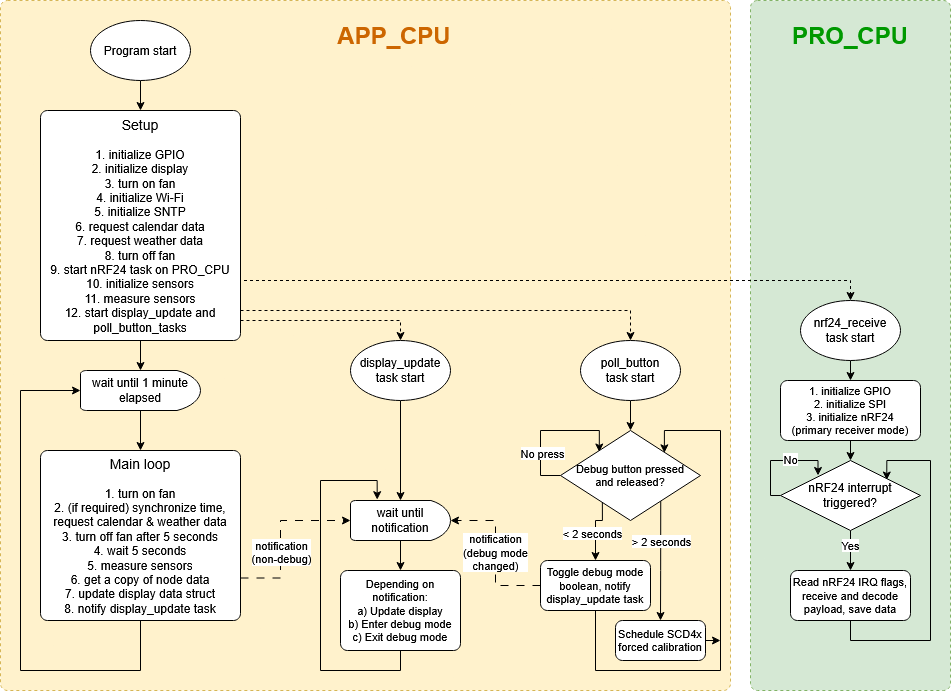

The diagram above was exported from draw.io. Its source (the exported page's mxGraphModel, read from the mxfile embedded in the PNG):
<mxGraphModel dx="2022" dy="752" grid="1" gridSize="10" guides="1" tooltips="1" connect="1" arrows="1" fold="1" page="1" pageScale="1" pageWidth="827" pageHeight="1169" math="0" shadow="0">
  <root>
    <mxCell id="WIyWlLk6GJQsqaUBKTNV-0" />
    <mxCell id="WIyWlLk6GJQsqaUBKTNV-1" parent="WIyWlLk6GJQsqaUBKTNV-0" />
    <mxCell id="8JMaUqoVzFi5IFR0wav9-44" value="" style="rounded=1;whiteSpace=wrap;html=1;absoluteArcSize=1;arcSize=14;strokeWidth=1;dashed=1;fillColor=#d5e8d4;strokeColor=#82b366;" parent="WIyWlLk6GJQsqaUBKTNV-1" vertex="1">
      <mxGeometry x="740" y="140" width="200" height="690" as="geometry" />
    </mxCell>
    <mxCell id="8JMaUqoVzFi5IFR0wav9-42" value="" style="rounded=1;whiteSpace=wrap;html=1;absoluteArcSize=1;arcSize=14;strokeWidth=1;dashed=1;fillColor=#fff2cc;strokeColor=#d6b656;" parent="WIyWlLk6GJQsqaUBKTNV-1" vertex="1">
      <mxGeometry x="-10" y="140" width="730" height="690" as="geometry" />
    </mxCell>
    <mxCell id="8JMaUqoVzFi5IFR0wav9-2" value="" style="edgeStyle=orthogonalEdgeStyle;rounded=0;orthogonalLoop=1;jettySize=auto;html=1;entryX=0.5;entryY=0;entryDx=0;entryDy=0;exitX=0.5;exitY=1;exitDx=0;exitDy=0;exitPerimeter=0;" parent="WIyWlLk6GJQsqaUBKTNV-1" source="8JMaUqoVzFi5IFR0wav9-0" target="8JMaUqoVzFi5IFR0wav9-1" edge="1">
      <mxGeometry relative="1" as="geometry" />
    </mxCell>
    <mxCell id="8JMaUqoVzFi5IFR0wav9-0" value="Program start" style="strokeWidth=1;html=1;shape=mxgraph.flowchart.start_1;whiteSpace=wrap;" parent="WIyWlLk6GJQsqaUBKTNV-1" vertex="1">
      <mxGeometry x="80" y="160" width="100" height="60" as="geometry" />
    </mxCell>
    <mxCell id="8JMaUqoVzFi5IFR0wav9-4" value="" style="edgeStyle=orthogonalEdgeStyle;rounded=0;orthogonalLoop=1;jettySize=auto;html=1;exitX=1;exitY=0.75;exitDx=0;exitDy=0;dashed=1;entryX=0.5;entryY=0;entryDx=0;entryDy=0;entryPerimeter=0;" parent="WIyWlLk6GJQsqaUBKTNV-1" source="8JMaUqoVzFi5IFR0wav9-1" target="8JMaUqoVzFi5IFR0wav9-9" edge="1">
      <mxGeometry relative="1" as="geometry">
        <mxPoint x="680" y="480" as="targetPoint" />
        <Array as="points">
          <mxPoint x="840" y="420" />
        </Array>
      </mxGeometry>
    </mxCell>
    <mxCell id="8JMaUqoVzFi5IFR0wav9-11" value="" style="edgeStyle=orthogonalEdgeStyle;rounded=0;orthogonalLoop=1;jettySize=auto;html=1;entryX=0.5;entryY=0;entryDx=0;entryDy=0;entryPerimeter=0;" parent="WIyWlLk6GJQsqaUBKTNV-1" source="8JMaUqoVzFi5IFR0wav9-1" target="8JMaUqoVzFi5IFR0wav9-12" edge="1">
      <mxGeometry relative="1" as="geometry">
        <mxPoint x="130" y="560" as="targetPoint" />
      </mxGeometry>
    </mxCell>
    <mxCell id="8JMaUqoVzFi5IFR0wav9-1" value="&lt;div&gt;&lt;font style=&quot;font-size: 14px;&quot;&gt;Setup&lt;br&gt;&lt;/font&gt;&lt;br&gt;1. initialize GPIO&lt;/div&gt;&lt;div&gt;2. initialize display&lt;/div&gt;&lt;div&gt;3. turn on fan&lt;/div&gt;&lt;div&gt;4. initialize Wi-Fi&lt;/div&gt;&lt;div&gt;5. initialize SNTP&lt;/div&gt;&lt;div&gt;6. request calendar data&lt;/div&gt;&lt;div&gt;7. request weather data&lt;/div&gt;&lt;div&gt;8. turn off fan&lt;/div&gt;&lt;div&gt;9. start nRF24 task on PRO_CPU&lt;/div&gt;&lt;div&gt;10. initialize sensors&lt;/div&gt;&lt;div&gt;11. measure sensors&lt;br&gt;12. start display_update and poll_button_tasks&lt;/div&gt;" style="rounded=1;whiteSpace=wrap;html=1;absoluteArcSize=1;arcSize=14;strokeWidth=1;" parent="WIyWlLk6GJQsqaUBKTNV-1" vertex="1">
      <mxGeometry x="30" y="250" width="200" height="230" as="geometry" />
    </mxCell>
    <mxCell id="8JMaUqoVzFi5IFR0wav9-5" value="" style="edgeStyle=orthogonalEdgeStyle;rounded=0;orthogonalLoop=1;jettySize=auto;html=1;exitX=1;exitY=0.75;exitDx=0;exitDy=0;dashed=1;entryX=0.5;entryY=0;entryDx=0;entryDy=0;entryPerimeter=0;" parent="WIyWlLk6GJQsqaUBKTNV-1" target="8JMaUqoVzFi5IFR0wav9-8" edge="1">
      <mxGeometry relative="1" as="geometry">
        <mxPoint x="230" y="450" as="sourcePoint" />
        <mxPoint x="520" y="480" as="targetPoint" />
        <Array as="points">
          <mxPoint x="620" y="450" />
        </Array>
      </mxGeometry>
    </mxCell>
    <mxCell id="8JMaUqoVzFi5IFR0wav9-6" value="" style="edgeStyle=orthogonalEdgeStyle;rounded=0;orthogonalLoop=1;jettySize=auto;html=1;exitX=1;exitY=0.75;exitDx=0;exitDy=0;dashed=1;entryX=0.5;entryY=0;entryDx=0;entryDy=0;entryPerimeter=0;" parent="WIyWlLk6GJQsqaUBKTNV-1" target="8JMaUqoVzFi5IFR0wav9-7" edge="1">
      <mxGeometry relative="1" as="geometry">
        <mxPoint x="230" y="460" as="sourcePoint" />
        <mxPoint x="360" y="480" as="targetPoint" />
        <Array as="points">
          <mxPoint x="390" y="460" />
        </Array>
      </mxGeometry>
    </mxCell>
    <mxCell id="8JMaUqoVzFi5IFR0wav9-18" value="" style="edgeStyle=orthogonalEdgeStyle;rounded=0;orthogonalLoop=1;jettySize=auto;html=1;exitX=0.5;exitY=1;exitDx=0;exitDy=0;exitPerimeter=0;entryX=0.5;entryY=0;entryDx=0;entryDy=0;entryPerimeter=0;" parent="WIyWlLk6GJQsqaUBKTNV-1" source="8JMaUqoVzFi5IFR0wav9-7" target="8JMaUqoVzFi5IFR0wav9-25" edge="1">
      <mxGeometry relative="1" as="geometry">
        <mxPoint x="390" y="620" as="targetPoint" />
      </mxGeometry>
    </mxCell>
    <mxCell id="8JMaUqoVzFi5IFR0wav9-7" value="display_update task start" style="strokeWidth=1;html=1;shape=mxgraph.flowchart.start_1;whiteSpace=wrap;" parent="WIyWlLk6GJQsqaUBKTNV-1" vertex="1">
      <mxGeometry x="340" y="480" width="100" height="60" as="geometry" />
    </mxCell>
    <mxCell id="8JMaUqoVzFi5IFR0wav9-29" value="" style="edgeStyle=orthogonalEdgeStyle;rounded=0;orthogonalLoop=1;jettySize=auto;html=1;entryX=0.5;entryY=0;entryDx=0;entryDy=0;entryPerimeter=0;exitX=0.5;exitY=1;exitDx=0;exitDy=0;exitPerimeter=0;" parent="WIyWlLk6GJQsqaUBKTNV-1" source="8JMaUqoVzFi5IFR0wav9-8" target="8JMaUqoVzFi5IFR0wav9-28" edge="1">
      <mxGeometry relative="1" as="geometry" />
    </mxCell>
    <mxCell id="8JMaUqoVzFi5IFR0wav9-8" value="poll_button&lt;br&gt;task start" style="strokeWidth=1;html=1;shape=mxgraph.flowchart.start_1;whiteSpace=wrap;" parent="WIyWlLk6GJQsqaUBKTNV-1" vertex="1">
      <mxGeometry x="570" y="480" width="100" height="60" as="geometry" />
    </mxCell>
    <mxCell id="8JMaUqoVzFi5IFR0wav9-47" value="" style="edgeStyle=orthogonalEdgeStyle;rounded=0;orthogonalLoop=1;jettySize=auto;html=1;entryX=0.5;entryY=0;entryDx=0;entryDy=0;exitX=0.5;exitY=1;exitDx=0;exitDy=0;exitPerimeter=0;" parent="WIyWlLk6GJQsqaUBKTNV-1" source="8JMaUqoVzFi5IFR0wav9-9" target="8JMaUqoVzFi5IFR0wav9-46" edge="1">
      <mxGeometry relative="1" as="geometry" />
    </mxCell>
    <mxCell id="8JMaUqoVzFi5IFR0wav9-9" value="nrf24_receive&lt;br&gt;task start" style="strokeWidth=1;html=1;shape=mxgraph.flowchart.start_1;whiteSpace=wrap;" parent="WIyWlLk6GJQsqaUBKTNV-1" vertex="1">
      <mxGeometry x="790" y="440" width="100" height="60" as="geometry" />
    </mxCell>
    <mxCell id="8JMaUqoVzFi5IFR0wav9-14" value="" style="edgeStyle=orthogonalEdgeStyle;rounded=0;orthogonalLoop=1;jettySize=auto;html=1;entryX=0.5;entryY=0;entryDx=0;entryDy=0;exitX=0.5;exitY=1;exitDx=0;exitDy=0;exitPerimeter=0;" parent="WIyWlLk6GJQsqaUBKTNV-1" source="8JMaUqoVzFi5IFR0wav9-12" target="8JMaUqoVzFi5IFR0wav9-13" edge="1">
      <mxGeometry relative="1" as="geometry" />
    </mxCell>
    <mxCell id="8JMaUqoVzFi5IFR0wav9-12" value="wait until 1 minute elapsed" style="strokeWidth=1;html=1;shape=mxgraph.flowchart.delay;whiteSpace=wrap;" parent="WIyWlLk6GJQsqaUBKTNV-1" vertex="1">
      <mxGeometry x="70" y="510" width="120" height="40" as="geometry" />
    </mxCell>
    <mxCell id="8JMaUqoVzFi5IFR0wav9-16" value="" style="edgeStyle=orthogonalEdgeStyle;rounded=0;orthogonalLoop=1;jettySize=auto;html=1;exitX=0.5;exitY=1;exitDx=0;exitDy=0;entryX=0;entryY=0.5;entryDx=0;entryDy=0;entryPerimeter=0;" parent="WIyWlLk6GJQsqaUBKTNV-1" source="8JMaUqoVzFi5IFR0wav9-13" target="8JMaUqoVzFi5IFR0wav9-12" edge="1">
      <mxGeometry relative="1" as="geometry">
        <mxPoint x="180" y="870" as="targetPoint" />
        <Array as="points">
          <mxPoint x="130" y="810" />
          <mxPoint x="10" y="810" />
          <mxPoint x="10" y="530" />
        </Array>
      </mxGeometry>
    </mxCell>
    <mxCell id="8JMaUqoVzFi5IFR0wav9-20" value="" style="edgeStyle=orthogonalEdgeStyle;rounded=0;orthogonalLoop=1;jettySize=auto;html=1;dashed=1;dashPattern=8 8;entryX=0;entryY=0.5;entryDx=0;entryDy=0;entryPerimeter=0;exitX=1;exitY=0.75;exitDx=0;exitDy=0;" parent="WIyWlLk6GJQsqaUBKTNV-1" source="8JMaUqoVzFi5IFR0wav9-13" target="8JMaUqoVzFi5IFR0wav9-25" edge="1">
      <mxGeometry relative="1" as="geometry">
        <mxPoint x="330" y="690" as="targetPoint" />
        <Array as="points">
          <mxPoint x="270" y="718" />
          <mxPoint x="270" y="660" />
        </Array>
      </mxGeometry>
    </mxCell>
    <mxCell id="8JMaUqoVzFi5IFR0wav9-22" value="notification&lt;br&gt;(non-debug)" style="edgeLabel;html=1;align=center;verticalAlign=middle;resizable=0;points=[];" parent="8JMaUqoVzFi5IFR0wav9-20" vertex="1" connectable="0">
      <mxGeometry x="0.1703" y="-3" relative="1" as="geometry">
        <mxPoint y="29" as="offset" />
      </mxGeometry>
    </mxCell>
    <mxCell id="8JMaUqoVzFi5IFR0wav9-13" value="&lt;div&gt;&lt;font style=&quot;font-size: 14px;&quot;&gt;Main loop&lt;/font&gt;&lt;br&gt;&lt;br&gt;1. turn on fan&lt;/div&gt;&lt;div&gt;2. (if required) synchronize time, request calendar &amp;amp; weather data&lt;br&gt;3. turn off fan after 5 seconds&lt;/div&gt;&lt;div&gt;4. wait 5 seconds&lt;/div&gt;&lt;div&gt;5. measure sensors&lt;/div&gt;&lt;div&gt;6. get a copy of node data&lt;/div&gt;&lt;div&gt;7. update display data struct&lt;/div&gt;&lt;div&gt;8. notify display_update task&lt;/div&gt;" style="rounded=1;whiteSpace=wrap;html=1;absoluteArcSize=1;arcSize=14;strokeWidth=1;" parent="WIyWlLk6GJQsqaUBKTNV-1" vertex="1">
      <mxGeometry x="30" y="590" width="200" height="170" as="geometry" />
    </mxCell>
    <mxCell id="8JMaUqoVzFi5IFR0wav9-27" value="" style="edgeStyle=orthogonalEdgeStyle;rounded=0;orthogonalLoop=1;jettySize=auto;html=1;exitX=0.5;exitY=1;exitDx=0;exitDy=0;exitPerimeter=0;entryX=0.5;entryY=0;entryDx=0;entryDy=0;" parent="WIyWlLk6GJQsqaUBKTNV-1" source="8JMaUqoVzFi5IFR0wav9-25" target="8JMaUqoVzFi5IFR0wav9-39" edge="1">
      <mxGeometry relative="1" as="geometry">
        <mxPoint x="390" y="720" as="targetPoint" />
      </mxGeometry>
    </mxCell>
    <mxCell id="8JMaUqoVzFi5IFR0wav9-25" value="wait until notification" style="strokeWidth=1;html=1;shape=mxgraph.flowchart.delay;whiteSpace=wrap;" parent="WIyWlLk6GJQsqaUBKTNV-1" vertex="1">
      <mxGeometry x="340" y="640" width="100" height="40" as="geometry" />
    </mxCell>
    <mxCell id="8JMaUqoVzFi5IFR0wav9-30" value="" style="edgeStyle=orthogonalEdgeStyle;rounded=0;orthogonalLoop=1;jettySize=auto;html=1;exitX=0;exitY=0.5;exitDx=0;exitDy=0;exitPerimeter=0;entryX=0.277;entryY=0.239;entryDx=0;entryDy=0;entryPerimeter=0;" parent="WIyWlLk6GJQsqaUBKTNV-1" source="8JMaUqoVzFi5IFR0wav9-28" target="8JMaUqoVzFi5IFR0wav9-28" edge="1">
      <mxGeometry relative="1" as="geometry">
        <mxPoint x="590" y="560" as="targetPoint" />
        <Array as="points">
          <mxPoint x="530" y="615" />
          <mxPoint x="530" y="570" />
          <mxPoint x="589" y="570" />
        </Array>
      </mxGeometry>
    </mxCell>
    <mxCell id="8JMaUqoVzFi5IFR0wav9-31" value="No press" style="edgeLabel;html=1;align=center;verticalAlign=middle;resizable=0;points=[];" parent="8JMaUqoVzFi5IFR0wav9-30" vertex="1" connectable="0">
      <mxGeometry x="-0.1764" y="-2" relative="1" as="geometry">
        <mxPoint y="18" as="offset" />
      </mxGeometry>
    </mxCell>
    <mxCell id="8JMaUqoVzFi5IFR0wav9-33" value="" style="edgeStyle=orthogonalEdgeStyle;rounded=0;orthogonalLoop=1;jettySize=auto;html=1;entryX=0.5;entryY=0;entryDx=0;entryDy=0;exitX=0.299;exitY=0.789;exitDx=0;exitDy=0;exitPerimeter=0;" parent="WIyWlLk6GJQsqaUBKTNV-1" source="8JMaUqoVzFi5IFR0wav9-28" target="8JMaUqoVzFi5IFR0wav9-35" edge="1">
      <mxGeometry relative="1" as="geometry">
        <mxPoint x="620" y="720" as="targetPoint" />
        <Array as="points">
          <mxPoint x="592" y="660" />
          <mxPoint x="585" y="660" />
        </Array>
      </mxGeometry>
    </mxCell>
    <mxCell id="8JMaUqoVzFi5IFR0wav9-34" value="&amp;lt; 2 seconds" style="edgeLabel;html=1;align=center;verticalAlign=middle;resizable=0;points=[];" parent="8JMaUqoVzFi5IFR0wav9-33" vertex="1" connectable="0">
      <mxGeometry x="-0.2174" y="2" relative="1" as="geometry">
        <mxPoint x="-5" y="13" as="offset" />
      </mxGeometry>
    </mxCell>
    <mxCell id="QdBI7MLHogTZG8_jo3yO-1" value="" style="edgeStyle=orthogonalEdgeStyle;rounded=0;orthogonalLoop=1;jettySize=auto;html=1;exitX=0.716;exitY=0.78;exitDx=0;exitDy=0;exitPerimeter=0;entryX=0.5;entryY=0;entryDx=0;entryDy=0;" edge="1" parent="WIyWlLk6GJQsqaUBKTNV-1" source="8JMaUqoVzFi5IFR0wav9-28" target="QdBI7MLHogTZG8_jo3yO-0">
      <mxGeometry relative="1" as="geometry">
        <Array as="points" />
      </mxGeometry>
    </mxCell>
    <mxCell id="QdBI7MLHogTZG8_jo3yO-2" value="&amp;gt; 2 seconds" style="edgeLabel;html=1;align=center;verticalAlign=middle;resizable=0;points=[];" vertex="1" connectable="0" parent="QdBI7MLHogTZG8_jo3yO-1">
      <mxGeometry x="-0.34" relative="1" as="geometry">
        <mxPoint as="offset" />
      </mxGeometry>
    </mxCell>
    <mxCell id="8JMaUqoVzFi5IFR0wav9-28" value="Debug button pressed&lt;br&gt;and released?" style="strokeWidth=1;html=1;shape=mxgraph.flowchart.decision;whiteSpace=wrap;fontSize=11;" parent="WIyWlLk6GJQsqaUBKTNV-1" vertex="1">
      <mxGeometry x="550" y="570" width="140" height="90" as="geometry" />
    </mxCell>
    <mxCell id="8JMaUqoVzFi5IFR0wav9-37" value="" style="edgeStyle=orthogonalEdgeStyle;rounded=0;orthogonalLoop=1;jettySize=auto;html=1;entryX=1;entryY=0.5;entryDx=0;entryDy=0;entryPerimeter=0;dashed=1;dashPattern=8 8;" parent="WIyWlLk6GJQsqaUBKTNV-1" source="8JMaUqoVzFi5IFR0wav9-35" target="8JMaUqoVzFi5IFR0wav9-25" edge="1">
      <mxGeometry relative="1" as="geometry">
        <mxPoint x="480" y="725" as="targetPoint" />
      </mxGeometry>
    </mxCell>
    <mxCell id="8JMaUqoVzFi5IFR0wav9-38" value="notification&lt;br&gt;(debug mode&lt;br&gt;changed)" style="edgeLabel;html=1;align=center;verticalAlign=middle;resizable=0;points=[];" parent="8JMaUqoVzFi5IFR0wav9-37" vertex="1" connectable="0">
      <mxGeometry x="0.0116" relative="1" as="geometry">
        <mxPoint as="offset" />
      </mxGeometry>
    </mxCell>
    <mxCell id="8JMaUqoVzFi5IFR0wav9-59" value="" style="edgeStyle=orthogonalEdgeStyle;rounded=0;orthogonalLoop=1;jettySize=auto;html=1;exitX=0.5;exitY=1;exitDx=0;exitDy=0;entryX=0.742;entryY=0.248;entryDx=0;entryDy=0;entryPerimeter=0;" parent="WIyWlLk6GJQsqaUBKTNV-1" source="8JMaUqoVzFi5IFR0wav9-35" target="8JMaUqoVzFi5IFR0wav9-28" edge="1">
      <mxGeometry relative="1" as="geometry">
        <mxPoint x="620" y="790" as="targetPoint" />
        <Array as="points">
          <mxPoint x="585" y="810" />
          <mxPoint x="710" y="810" />
          <mxPoint x="710" y="570" />
          <mxPoint x="654" y="570" />
        </Array>
      </mxGeometry>
    </mxCell>
    <mxCell id="8JMaUqoVzFi5IFR0wav9-35" value="Toggle debug mode boolean, notify display_update task" style="rounded=1;whiteSpace=wrap;html=1;absoluteArcSize=1;arcSize=14;strokeWidth=1;fontSize=11;" parent="WIyWlLk6GJQsqaUBKTNV-1" vertex="1">
      <mxGeometry x="530" y="700" width="110" height="50" as="geometry" />
    </mxCell>
    <mxCell id="8JMaUqoVzFi5IFR0wav9-41" value="" style="edgeStyle=orthogonalEdgeStyle;rounded=0;orthogonalLoop=1;jettySize=auto;html=1;exitX=0.5;exitY=1;exitDx=0;exitDy=0;entryX=0.267;entryY=-0.021;entryDx=0;entryDy=0;entryPerimeter=0;" parent="WIyWlLk6GJQsqaUBKTNV-1" source="8JMaUqoVzFi5IFR0wav9-39" target="8JMaUqoVzFi5IFR0wav9-25" edge="1">
      <mxGeometry relative="1" as="geometry">
        <mxPoint x="390" y="870" as="targetPoint" />
        <Array as="points">
          <mxPoint x="390" y="810" />
          <mxPoint x="310" y="810" />
          <mxPoint x="310" y="620" />
          <mxPoint x="367" y="620" />
        </Array>
      </mxGeometry>
    </mxCell>
    <mxCell id="8JMaUqoVzFi5IFR0wav9-39" value="Depending on notification:&lt;br&gt;a) Update display&lt;br&gt;b) Enter debug mode&lt;br&gt;c) Exit debug mode" style="rounded=1;whiteSpace=wrap;html=1;absoluteArcSize=1;arcSize=14;strokeWidth=1;fontSize=11;" parent="WIyWlLk6GJQsqaUBKTNV-1" vertex="1">
      <mxGeometry x="330" y="710" width="120" height="80" as="geometry" />
    </mxCell>
    <mxCell id="8JMaUqoVzFi5IFR0wav9-43" value="&lt;b&gt;&lt;font style=&quot;font-size: 24px; color: rgb(204, 102, 0);&quot;&gt;APP_CPU&lt;/font&gt;&lt;/b&gt;" style="text;html=1;align=center;verticalAlign=middle;whiteSpace=wrap;rounded=0;" parent="WIyWlLk6GJQsqaUBKTNV-1" vertex="1">
      <mxGeometry x="354" y="160" width="60" height="30" as="geometry" />
    </mxCell>
    <mxCell id="8JMaUqoVzFi5IFR0wav9-45" value="&lt;font style=&quot;font-size: 24px;&quot;&gt;&lt;b&gt;PRO_CPU&lt;/b&gt;&lt;/font&gt;" style="text;html=1;align=center;verticalAlign=middle;whiteSpace=wrap;rounded=0;fontColor=#009900;" parent="WIyWlLk6GJQsqaUBKTNV-1" vertex="1">
      <mxGeometry x="740" y="160" width="200" height="30" as="geometry" />
    </mxCell>
    <mxCell id="8JMaUqoVzFi5IFR0wav9-49" value="" style="edgeStyle=orthogonalEdgeStyle;rounded=0;orthogonalLoop=1;jettySize=auto;html=1;entryX=0.5;entryY=0;entryDx=0;entryDy=0;exitX=0.5;exitY=1;exitDx=0;exitDy=0;entryPerimeter=0;" parent="WIyWlLk6GJQsqaUBKTNV-1" source="8JMaUqoVzFi5IFR0wav9-46" target="8JMaUqoVzFi5IFR0wav9-50" edge="1">
      <mxGeometry relative="1" as="geometry">
        <mxPoint x="840" y="660" as="targetPoint" />
      </mxGeometry>
    </mxCell>
    <mxCell id="8JMaUqoVzFi5IFR0wav9-46" value="&lt;div&gt;1. initialize GPIO&lt;/div&gt;&lt;div&gt;2. initialize SPI&lt;br&gt;3. initialize nRF24&lt;/div&gt;(primary receiver mode)" style="rounded=1;whiteSpace=wrap;html=1;absoluteArcSize=1;arcSize=14;strokeWidth=1;fontSize=11;" parent="WIyWlLk6GJQsqaUBKTNV-1" vertex="1">
      <mxGeometry x="770" y="520" width="140" height="60" as="geometry" />
    </mxCell>
    <mxCell id="8JMaUqoVzFi5IFR0wav9-51" value="" style="edgeStyle=orthogonalEdgeStyle;rounded=0;orthogonalLoop=1;jettySize=auto;html=1;entryX=0.268;entryY=0.214;entryDx=0;entryDy=0;entryPerimeter=0;exitX=0;exitY=0.5;exitDx=0;exitDy=0;exitPerimeter=0;" parent="WIyWlLk6GJQsqaUBKTNV-1" source="8JMaUqoVzFi5IFR0wav9-50" target="8JMaUqoVzFi5IFR0wav9-50" edge="1">
      <mxGeometry relative="1" as="geometry">
        <Array as="points">
          <mxPoint x="760" y="635" />
          <mxPoint x="760" y="600" />
          <mxPoint x="808" y="600" />
        </Array>
      </mxGeometry>
    </mxCell>
    <mxCell id="8JMaUqoVzFi5IFR0wav9-52" value="No" style="edgeLabel;html=1;align=center;verticalAlign=middle;resizable=0;points=[];" parent="8JMaUqoVzFi5IFR0wav9-51" vertex="1" connectable="0">
      <mxGeometry x="0.1892" y="1" relative="1" as="geometry">
        <mxPoint as="offset" />
      </mxGeometry>
    </mxCell>
    <mxCell id="8JMaUqoVzFi5IFR0wav9-55" value="" style="edgeStyle=orthogonalEdgeStyle;rounded=0;orthogonalLoop=1;jettySize=auto;html=1;entryX=0.5;entryY=0;entryDx=0;entryDy=0;" parent="WIyWlLk6GJQsqaUBKTNV-1" source="8JMaUqoVzFi5IFR0wav9-50" target="8JMaUqoVzFi5IFR0wav9-57" edge="1">
      <mxGeometry relative="1" as="geometry">
        <mxPoint x="840" y="700" as="targetPoint" />
      </mxGeometry>
    </mxCell>
    <mxCell id="8JMaUqoVzFi5IFR0wav9-56" value="Yes" style="edgeLabel;html=1;align=center;verticalAlign=middle;resizable=0;points=[];" parent="8JMaUqoVzFi5IFR0wav9-55" vertex="1" connectable="0">
      <mxGeometry x="-0.086" relative="1" as="geometry">
        <mxPoint y="-4" as="offset" />
      </mxGeometry>
    </mxCell>
    <mxCell id="8JMaUqoVzFi5IFR0wav9-50" value="nRF24 interrupt triggered?" style="strokeWidth=1;html=1;shape=mxgraph.flowchart.decision;whiteSpace=wrap;" parent="WIyWlLk6GJQsqaUBKTNV-1" vertex="1">
      <mxGeometry x="770" y="600" width="140" height="70" as="geometry" />
    </mxCell>
    <mxCell id="8JMaUqoVzFi5IFR0wav9-61" value="" style="edgeStyle=orthogonalEdgeStyle;rounded=0;orthogonalLoop=1;jettySize=auto;html=1;exitX=0.5;exitY=1;exitDx=0;exitDy=0;entryX=0.759;entryY=0.279;entryDx=0;entryDy=0;entryPerimeter=0;" parent="WIyWlLk6GJQsqaUBKTNV-1" source="8JMaUqoVzFi5IFR0wav9-57" target="8JMaUqoVzFi5IFR0wav9-50" edge="1">
      <mxGeometry relative="1" as="geometry">
        <mxPoint x="840" y="835" as="targetPoint" />
        <Array as="points">
          <mxPoint x="840" y="780" />
          <mxPoint x="920" y="780" />
          <mxPoint x="920" y="600" />
          <mxPoint x="876" y="600" />
        </Array>
      </mxGeometry>
    </mxCell>
    <mxCell id="8JMaUqoVzFi5IFR0wav9-57" value="Read nRF24 IRQ flags, receive and decode payload, save data" style="rounded=1;whiteSpace=wrap;html=1;absoluteArcSize=1;arcSize=14;strokeWidth=1;fontSize=11;" parent="WIyWlLk6GJQsqaUBKTNV-1" vertex="1">
      <mxGeometry x="780" y="710" width="120" height="50" as="geometry" />
    </mxCell>
    <mxCell id="QdBI7MLHogTZG8_jo3yO-3" value="" style="edgeStyle=orthogonalEdgeStyle;rounded=0;orthogonalLoop=1;jettySize=auto;html=1;" edge="1" parent="WIyWlLk6GJQsqaUBKTNV-1" source="QdBI7MLHogTZG8_jo3yO-0">
      <mxGeometry relative="1" as="geometry">
        <mxPoint x="710" y="780" as="targetPoint" />
        <Array as="points">
          <mxPoint x="710" y="780" />
        </Array>
      </mxGeometry>
    </mxCell>
    <mxCell id="QdBI7MLHogTZG8_jo3yO-0" value="Schedule SCD4x&lt;br&gt;forced calibration" style="rounded=1;whiteSpace=wrap;html=1;absoluteArcSize=1;arcSize=14;strokeWidth=1;fontSize=11;" vertex="1" parent="WIyWlLk6GJQsqaUBKTNV-1">
      <mxGeometry x="605" y="760" width="90" height="40" as="geometry" />
    </mxCell>
  </root>
</mxGraphModel>